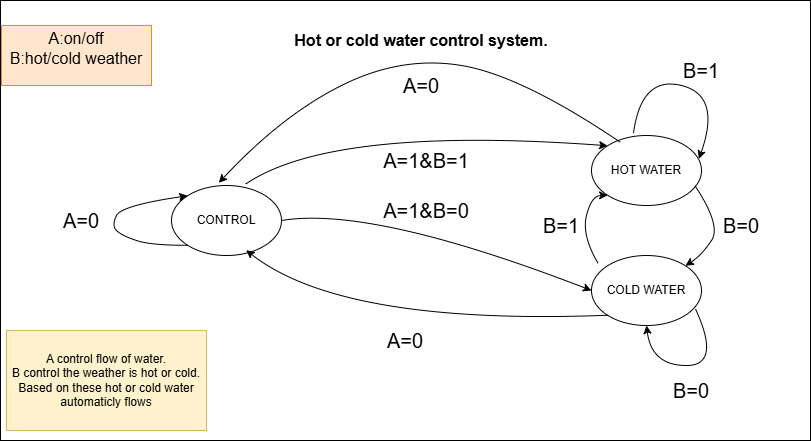

The diagram above was exported from draw.io. Its source (the exported page's mxGraphModel, read from the mxfile embedded in the PNG):
<mxGraphModel dx="794" dy="412" grid="1" gridSize="10" guides="1" tooltips="1" connect="1" arrows="1" fold="1" page="1" pageScale="1" pageWidth="827" pageHeight="1169" math="0" shadow="0">
  <root>
    <mxCell id="0" />
    <mxCell id="1" parent="0" />
    <mxCell id="d25F_RD5Hvzh1kmGOS6v-56" value="" style="rounded=0;whiteSpace=wrap;html=1;" parent="1" vertex="1">
      <mxGeometry x="9" y="5" width="810" height="440" as="geometry" />
    </mxCell>
    <mxCell id="d25F_RD5Hvzh1kmGOS6v-21" value="CONTROL" style="ellipse;whiteSpace=wrap;html=1;" parent="1" vertex="1">
      <mxGeometry x="180" y="190" width="110" height="70" as="geometry" />
    </mxCell>
    <mxCell id="d25F_RD5Hvzh1kmGOS6v-23" value="HOT WATER" style="ellipse;whiteSpace=wrap;html=1;" parent="1" vertex="1">
      <mxGeometry x="600" y="140" width="110" height="70" as="geometry" />
    </mxCell>
    <mxCell id="d25F_RD5Hvzh1kmGOS6v-24" value="COLD WATER" style="ellipse;whiteSpace=wrap;html=1;" parent="1" vertex="1">
      <mxGeometry x="600" y="260" width="110" height="70" as="geometry" />
    </mxCell>
    <mxCell id="d25F_RD5Hvzh1kmGOS6v-25" value="" style="curved=1;endArrow=classic;html=1;rounded=0;entryX=0;entryY=0;entryDx=0;entryDy=0;exitX=0;exitY=1;exitDx=0;exitDy=0;" parent="1" source="d25F_RD5Hvzh1kmGOS6v-21" target="d25F_RD5Hvzh1kmGOS6v-21" edge="1">
      <mxGeometry width="50" height="50" relative="1" as="geometry">
        <mxPoint x="110" y="250" as="sourcePoint" />
        <mxPoint x="160" y="200" as="targetPoint" />
        <Array as="points">
          <mxPoint x="160" y="250" />
          <mxPoint x="130" y="240" />
          <mxPoint x="120" y="230" />
          <mxPoint x="130" y="210" />
        </Array>
      </mxGeometry>
    </mxCell>
    <mxCell id="d25F_RD5Hvzh1kmGOS6v-30" value="" style="curved=1;endArrow=classic;html=1;rounded=0;exitX=0.382;exitY=-0.038;exitDx=0;exitDy=0;exitPerimeter=0;entryX=0.976;entryY=0.333;entryDx=0;entryDy=0;entryPerimeter=0;" parent="1" source="d25F_RD5Hvzh1kmGOS6v-23" target="d25F_RD5Hvzh1kmGOS6v-23" edge="1">
      <mxGeometry width="50" height="50" relative="1" as="geometry">
        <mxPoint x="643" y="120" as="sourcePoint" />
        <mxPoint x="710" y="150" as="targetPoint" />
        <Array as="points">
          <mxPoint x="650" y="80" />
          <mxPoint x="730" y="100" />
        </Array>
      </mxGeometry>
    </mxCell>
    <mxCell id="d25F_RD5Hvzh1kmGOS6v-31" value="" style="curved=1;endArrow=classic;html=1;rounded=0;entryX=1;entryY=0;entryDx=0;entryDy=0;exitX=0.939;exitY=0.714;exitDx=0;exitDy=0;exitPerimeter=0;" parent="1" source="d25F_RD5Hvzh1kmGOS6v-23" target="d25F_RD5Hvzh1kmGOS6v-24" edge="1">
      <mxGeometry width="50" height="50" relative="1" as="geometry">
        <mxPoint x="530" y="220" as="sourcePoint" />
        <mxPoint x="580" y="170" as="targetPoint" />
        <Array as="points">
          <mxPoint x="730" y="230" />
          <mxPoint x="710" y="260" />
        </Array>
      </mxGeometry>
    </mxCell>
    <mxCell id="d25F_RD5Hvzh1kmGOS6v-32" value="" style="curved=1;endArrow=classic;html=1;rounded=0;exitX=0.061;exitY=0.114;exitDx=0;exitDy=0;exitPerimeter=0;entryX=0;entryY=1;entryDx=0;entryDy=0;" parent="1" source="d25F_RD5Hvzh1kmGOS6v-24" target="d25F_RD5Hvzh1kmGOS6v-23" edge="1">
      <mxGeometry width="50" height="50" relative="1" as="geometry">
        <mxPoint x="530" y="220" as="sourcePoint" />
        <mxPoint x="580" y="170" as="targetPoint" />
        <Array as="points">
          <mxPoint x="590" y="240" />
          <mxPoint x="600" y="200" />
        </Array>
      </mxGeometry>
    </mxCell>
    <mxCell id="d25F_RD5Hvzh1kmGOS6v-34" value="" style="curved=1;endArrow=classic;html=1;rounded=0;exitX=0.945;exitY=0.762;exitDx=0;exitDy=0;exitPerimeter=0;entryX=0.5;entryY=1;entryDx=0;entryDy=0;" parent="1" source="d25F_RD5Hvzh1kmGOS6v-24" target="d25F_RD5Hvzh1kmGOS6v-24" edge="1">
      <mxGeometry width="50" height="50" relative="1" as="geometry">
        <mxPoint x="600" y="410" as="sourcePoint" />
        <mxPoint x="650" y="360" as="targetPoint" />
        <Array as="points">
          <mxPoint x="730" y="370" />
          <mxPoint x="660" y="370" />
        </Array>
      </mxGeometry>
    </mxCell>
    <mxCell id="d25F_RD5Hvzh1kmGOS6v-36" value="&lt;font style=&quot;font-size: 20px;&quot;&gt;B=0&lt;/font&gt;" style="text;html=1;align=center;verticalAlign=middle;whiteSpace=wrap;rounded=0;" parent="1" vertex="1">
      <mxGeometry x="690" y="380" width="20" height="30" as="geometry" />
    </mxCell>
    <mxCell id="d25F_RD5Hvzh1kmGOS6v-38" value="&lt;font style=&quot;font-size: 20px;&quot;&gt;A=0&lt;/font&gt;" style="text;html=1;align=center;verticalAlign=middle;whiteSpace=wrap;rounded=0;" parent="1" vertex="1">
      <mxGeometry x="80" y="215" width="20" height="20" as="geometry" />
    </mxCell>
    <mxCell id="d25F_RD5Hvzh1kmGOS6v-41" value="&lt;font style=&quot;font-size: 20px;&quot;&gt;A=1&amp;amp;B=1&lt;/font&gt;" style="text;html=1;align=center;verticalAlign=middle;whiteSpace=wrap;rounded=0;" parent="1" vertex="1">
      <mxGeometry x="390" y="150" width="90" height="30" as="geometry" />
    </mxCell>
    <mxCell id="d25F_RD5Hvzh1kmGOS6v-46" value="&lt;font style=&quot;font-size: 20px;&quot;&gt;B=1&lt;/font&gt;" style="text;html=1;align=center;verticalAlign=middle;whiteSpace=wrap;rounded=0;" parent="1" vertex="1">
      <mxGeometry x="700" y="60" width="20" height="30" as="geometry" />
    </mxCell>
    <mxCell id="d25F_RD5Hvzh1kmGOS6v-48" value="&lt;font style=&quot;font-size: 20px;&quot;&gt;B=0&lt;/font&gt;" style="text;html=1;align=center;verticalAlign=middle;whiteSpace=wrap;rounded=0;" parent="1" vertex="1">
      <mxGeometry x="740" y="215" width="20" height="30" as="geometry" />
    </mxCell>
    <mxCell id="d25F_RD5Hvzh1kmGOS6v-51" value="&lt;font style=&quot;font-size: 20px;&quot;&gt;B=1&lt;/font&gt;" style="text;html=1;align=center;verticalAlign=middle;whiteSpace=wrap;rounded=0;" parent="1" vertex="1">
      <mxGeometry x="560" y="215" width="20" height="30" as="geometry" />
    </mxCell>
    <mxCell id="d25F_RD5Hvzh1kmGOS6v-52" value="" style="rounded=0;whiteSpace=wrap;html=1;fillColor=#ffe6cc;strokeColor=#d79b00;" parent="1" vertex="1">
      <mxGeometry x="10" y="30" width="150" height="60" as="geometry" />
    </mxCell>
    <mxCell id="d25F_RD5Hvzh1kmGOS6v-53" value="&lt;span style=&quot;font-size: 16px;&quot;&gt;A:on/off&lt;/span&gt;&lt;div&gt;&lt;span style=&quot;font-size: 16px;&quot;&gt;B:hot/cold weather&lt;/span&gt;&lt;/div&gt;" style="text;html=1;align=center;verticalAlign=middle;whiteSpace=wrap;rounded=0;" parent="1" vertex="1">
      <mxGeometry x="10" y="30" width="150" height="45" as="geometry" />
    </mxCell>
    <mxCell id="d25F_RD5Hvzh1kmGOS6v-55" value="" style="rounded=0;whiteSpace=wrap;html=1;fillColor=#fff2cc;strokeColor=#d6b656;" parent="1" vertex="1">
      <mxGeometry x="15" y="335" width="200" height="100" as="geometry" />
    </mxCell>
    <mxCell id="d25F_RD5Hvzh1kmGOS6v-54" value="A control flow of water.&lt;div&gt;B control the weather is hot or cold.&lt;/div&gt;&lt;div&gt;Based on these hot or cold water automaticly flows&lt;/div&gt;" style="text;html=1;align=center;verticalAlign=middle;whiteSpace=wrap;rounded=0;" parent="1" vertex="1">
      <mxGeometry x="10" y="340" width="210" height="90" as="geometry" />
    </mxCell>
    <mxCell id="d25F_RD5Hvzh1kmGOS6v-57" value="&lt;font style=&quot;font-size: 16px;&quot;&gt;&lt;b&gt;Hot or cold water control system.&lt;/b&gt;&lt;/font&gt;" style="text;html=1;align=center;verticalAlign=middle;whiteSpace=wrap;rounded=0;" parent="1" vertex="1">
      <mxGeometry x="290" y="30" width="280" height="30" as="geometry" />
    </mxCell>
    <mxCell id="qQv1rNMJ_avWtFleuHvY-1" value="" style="curved=1;endArrow=classic;html=1;rounded=0;entryX=0;entryY=0;entryDx=0;entryDy=0;exitX=0.673;exitY=-0.019;exitDx=0;exitDy=0;exitPerimeter=0;" edge="1" parent="1" source="d25F_RD5Hvzh1kmGOS6v-21" target="d25F_RD5Hvzh1kmGOS6v-23">
      <mxGeometry width="50" height="50" relative="1" as="geometry">
        <mxPoint x="380" y="260" as="sourcePoint" />
        <mxPoint x="430" y="210" as="targetPoint" />
        <Array as="points">
          <mxPoint x="340" y="130" />
        </Array>
      </mxGeometry>
    </mxCell>
    <mxCell id="qQv1rNMJ_avWtFleuHvY-2" value="" style="curved=1;endArrow=classic;html=1;rounded=0;entryX=0;entryY=0.5;entryDx=0;entryDy=0;exitX=1;exitY=0.5;exitDx=0;exitDy=0;" edge="1" parent="1" source="d25F_RD5Hvzh1kmGOS6v-21" target="d25F_RD5Hvzh1kmGOS6v-24">
      <mxGeometry width="50" height="50" relative="1" as="geometry">
        <mxPoint x="380" y="260" as="sourcePoint" />
        <mxPoint x="430" y="210" as="targetPoint" />
        <Array as="points">
          <mxPoint x="380" y="210" />
        </Array>
      </mxGeometry>
    </mxCell>
    <mxCell id="qQv1rNMJ_avWtFleuHvY-3" value="&lt;font style=&quot;font-size: 20px;&quot;&gt;A=1&amp;amp;B=0&lt;/font&gt;" style="text;html=1;align=center;verticalAlign=middle;whiteSpace=wrap;rounded=0;" vertex="1" parent="1">
      <mxGeometry x="405" y="200" width="60" height="30" as="geometry" />
    </mxCell>
    <mxCell id="qQv1rNMJ_avWtFleuHvY-4" value="" style="curved=1;endArrow=classic;html=1;rounded=0;exitX=0.261;exitY=0.095;exitDx=0;exitDy=0;exitPerimeter=0;entryX=0.43;entryY=-0.038;entryDx=0;entryDy=0;entryPerimeter=0;" edge="1" parent="1" source="d25F_RD5Hvzh1kmGOS6v-23" target="d25F_RD5Hvzh1kmGOS6v-21">
      <mxGeometry width="50" height="50" relative="1" as="geometry">
        <mxPoint x="380" y="260" as="sourcePoint" />
        <mxPoint x="430" y="210" as="targetPoint" />
        <Array as="points">
          <mxPoint x="530" y="80" />
          <mxPoint x="410" y="60" />
          <mxPoint x="290" y="120" />
        </Array>
      </mxGeometry>
    </mxCell>
    <mxCell id="qQv1rNMJ_avWtFleuHvY-5" value="&lt;font style=&quot;font-size: 20px;&quot;&gt;A=0&lt;/font&gt;" style="text;html=1;align=center;verticalAlign=middle;whiteSpace=wrap;rounded=0;" vertex="1" parent="1">
      <mxGeometry x="400" y="75" width="60" height="30" as="geometry" />
    </mxCell>
    <mxCell id="qQv1rNMJ_avWtFleuHvY-6" value="" style="curved=1;endArrow=classic;html=1;rounded=0;exitX=0;exitY=1;exitDx=0;exitDy=0;entryX=0.679;entryY=0.924;entryDx=0;entryDy=0;entryPerimeter=0;" edge="1" parent="1" source="d25F_RD5Hvzh1kmGOS6v-24" target="d25F_RD5Hvzh1kmGOS6v-21">
      <mxGeometry width="50" height="50" relative="1" as="geometry">
        <mxPoint x="380" y="250" as="sourcePoint" />
        <mxPoint x="430" y="200" as="targetPoint" />
        <Array as="points">
          <mxPoint x="350" y="330" />
        </Array>
      </mxGeometry>
    </mxCell>
    <mxCell id="qQv1rNMJ_avWtFleuHvY-7" value="&lt;font style=&quot;font-size: 20px;&quot;&gt;A=0&lt;/font&gt;" style="text;html=1;align=center;verticalAlign=middle;whiteSpace=wrap;rounded=0;" vertex="1" parent="1">
      <mxGeometry x="384" y="330" width="60" height="30" as="geometry" />
    </mxCell>
  </root>
</mxGraphModel>